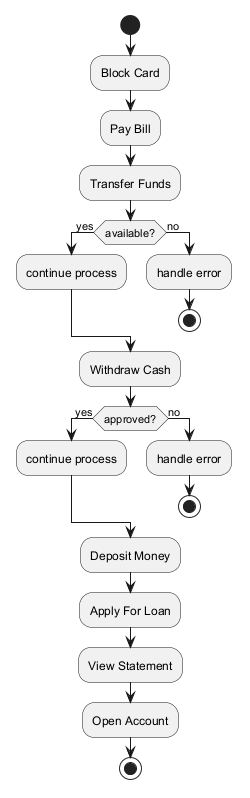

The diagram above was rendered by PlantUML. Its source (embedded in the PNG):
@startuml
skinparam monochrome true
start
:Block Card;
:Pay Bill;
:Transfer Funds;
if (available?) then (yes)
:continue process;
else (no)
:handle error;
stop
endif
:Withdraw Cash;
if (approved?) then (yes)
:continue process;
else (no)
:handle error;
stop
endif
:Deposit Money;
:Apply For Loan;
:View Statement;
:Open Account;
stop
@enduml